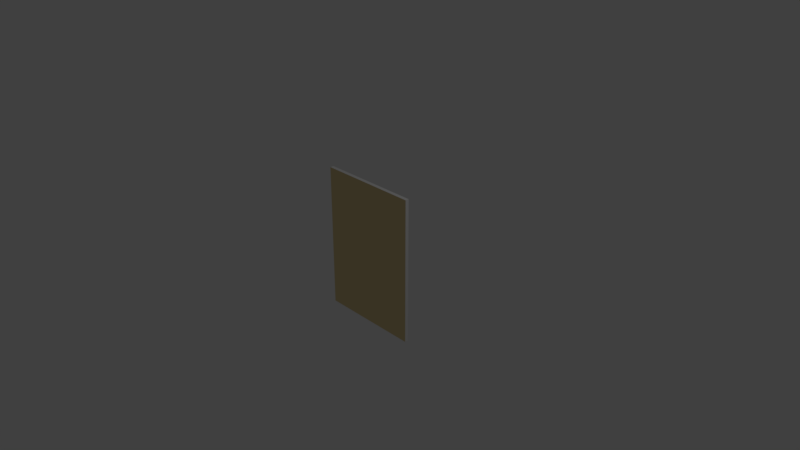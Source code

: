 # Source: card.blend  (saved by Blender 2.79.0; exported with 4.5.12 LTS)
import bpy
from mathutils import Matrix  # noqa: F401  (used for matrix-valued properties, if any)

bpy.ops.wm.read_factory_settings(use_empty=True)
scene = bpy.context.scene
scene.name = 'Scene'

# ---- collections
col_collection_1 = bpy.data.collections.new('Collection 1'); scene.collection.children.link(col_collection_1)

# ---- materials (node trees are filled in below, after node groups)
mat_white = bpy.data.materials.new('White')
mat_white.alpha_threshold = 0.0
mat_white.roughness = 0.5
mat_cardback = bpy.data.materials.new('CardBack')
mat_cardback.alpha_threshold = 0.0
mat_cardback.roughness = 0.5
mat_cardface = bpy.data.materials.new('CardFace')
mat_cardface.alpha_threshold = 0.0
mat_cardface.roughness = 0.5

# ---- material node trees
mat_white.use_nodes = True; mat_white.node_tree.nodes.clear()
_N = mat_white.node_tree.nodes; _L = mat_white.node_tree.links
n0 = _N.new('ShaderNodeOutputMaterial'); n0.name = 'Material Output'; n0.location = (300, 300)
n1 = _N.new('ShaderNodeBsdfDiffuse'); n1.name = 'Diffuse BSDF'; n1.location = (10, 300)
_L.new(n1.outputs[0], n0.inputs[0])
n0.is_active_output = True
mat_cardback.use_nodes = True; mat_cardback.node_tree.nodes.clear()
_N = mat_cardback.node_tree.nodes; _L = mat_cardback.node_tree.links
n0 = _N.new('ShaderNodeOutputMaterial'); n0.name = 'Material Output'; n0.location = (300, 300)
n1 = _N.new('ShaderNodeBsdfDiffuse'); n1.name = 'Diffuse BSDF'; n1.location = (10, 300)
n1.inputs[0].default_value = (0.8, 0.6442, 0.3269, 1.0)
_L.new(n1.outputs[0], n0.inputs[0])
n0.is_active_output = True
mat_cardface.use_nodes = True; mat_cardface.node_tree.nodes.clear()
_N = mat_cardface.node_tree.nodes; _L = mat_cardface.node_tree.links
n0 = _N.new('ShaderNodeOutputMaterial'); n0.name = 'Material Output'; n0.location = (300, 300)
n1 = _N.new('ShaderNodeBsdfDiffuse'); n1.name = 'Diffuse BSDF'; n1.location = (10, 300)
_L.new(n1.outputs[0], n0.inputs[0])
n0.is_active_output = True

# ---- world
world_world = bpy.data.worlds.new('World'); scene.world = world_world
world_world.color = (0.05088, 0.05088, 0.05088)
world_world.use_sun_shadow = False
world_world.sun_shadow_jitter_overblur = 0.0
world_world.cycles.sampling_method = 'MANUAL'

# ---- cameras
cam_camera = bpy.data.cameras.new('Camera')
cam_camera.clip_end = 100.0
cam_camera.lens = 35.0
cam_camera.sensor_width = 32.0
cam_camera.sensor_height = 18.0
cam_camera.ortho_scale = 7.314
cam_camera.dof.focus_distance = 0.0

# ---- lights
light_lamp = bpy.data.lights.new('Lamp', 'POINT')
light_lamp.transmission_factor = 0.0
light_lamp.cutoff_distance = 30.0
light_lamp.energy = 100.0
light_lamp.shadow_buffer_clip_start = 1.001
light_lamp.shadow_soft_size = 0.1
light_lamp.shadow_maximum_resolution = 0.006
light_lamp.use_absolute_resolution = True

# ---- meshes
me_cube = bpy.data.meshes.new('Cube')
me_cube.from_pydata([(-0.7, -0.025, -1.0), (-0.7, -0.025, 1.0), (-0.7, 0.025, -1.0), (-0.7, 0.025, 1.0), (0.7, -0.025, -1.0), (0.7, -0.025, 1.0), (0.7, 0.025, -1.0), (0.7, 0.025, 1.0)], [], [(0, 1, 3, 2), (2, 3, 7, 6), (6, 7, 5, 4), (4, 5, 1, 0), (2, 6, 4, 0), (7, 3, 1, 5)])
me_cube.polygons.foreach_set('material_index', [0, 2, 0, 1, 0, 0])
_uv = me_cube.uv_layers.new(name='UVMap')
_uv.uv.foreach_set('vector', [0.9492, 0.7143, 0.9492, 0.0, 0.9661, 0.0, 0.9661, 0.7143, 0.4746, 0.0, 0.4746, 0.7143, 4.041e-08, 0.7143, 0.0, 8.515e-08, 0.9831, 0.0, 0.9831, 0.7143, 0.9661, 0.7143, 0.9661, 0.0, 0.4746, 0.7143, 0.4746, 8.515e-08, 0.9492, 0.0, 0.9492, 0.7143, 0.9831, 1.0, 0.9831, 0.5, 1.0, 0.5, 1.0, 1.0, 1.0, 0.0, 1.0, 0.5, 0.9831, 0.5, 0.9831, 0.0])
me_cube.materials.append(mat_white)
me_cube.materials.append(mat_cardback)
me_cube.materials.append(mat_cardface)
me_cube.use_remesh_preserve_volume = False
me_cube.use_remesh_preserve_attributes = False
me_cube.use_mirror_vertex_groups = False
me_cube.update()

# ---- objects
ob_cube = bpy.data.objects.new('Cube', me_cube)
ob_lamp = bpy.data.objects.new('Lamp', light_lamp)
ob_camera = bpy.data.objects.new('Camera', cam_camera)

# ---- transforms, parenting, visibility, modifiers, constraints
ob_cube.location = (0.0, 0.0, 0.0)
ob_cube.lineart.crease_threshold = 0.0
ob_lamp.location = (4.076, 1.005, 5.904)
ob_lamp.rotation_euler = (0.6503, 0.05522, 1.866)
ob_lamp.lock_rotations_4d = False
ob_lamp.empty_display_type = 'ARROWS'
ob_lamp.color = (0.0, 0.0, 0.0, 0.0)
ob_lamp.lineart.crease_threshold = 0.0
ob_camera.location = (7.481, -6.508, 5.344)
ob_camera.rotation_euler = (1.109, 0.0, 0.8149)
ob_camera.lock_rotations_4d = False
ob_camera.empty_display_type = 'ARROWS'
ob_camera.color = (0.0, 0.0, 0.0, 0.0)
ob_camera.display_type = 'WIRE'
ob_camera.lineart.crease_threshold = 0.0

# ---- collection membership
col_collection_1.objects.link(ob_cube)
col_collection_1.objects.link(ob_lamp)
col_collection_1.objects.link(ob_camera)

# ---- scene / render settings (as saved in the file)
scene.camera = ob_camera
scene.frame_start = 1; scene.frame_end = 250; scene.frame_set(1)
scene.render.engine = 'CYCLES'
scene.render.resolution_percentage = 50
scene.render.dither_intensity = 0.0
scene.cycles.use_denoising = False
scene.cycles.samples = 128
scene.cycles.sampling_pattern = 'TABULATED_SOBOL'
scene.cycles.use_adaptive_sampling = False
scene.cycles.use_light_tree = False
scene.cycles.blur_glossy = 0.0
scene.cycles.sample_clamp_indirect = 0.0
scene.view_settings.view_transform = 'Standard'
bpy.context.view_layer.update()
